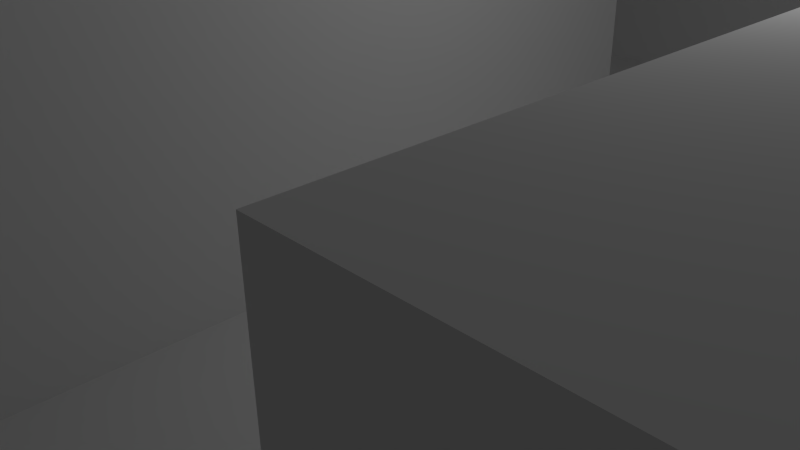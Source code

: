 # Source: QuillMap.blend  (saved by Blender 2.70.0; exported with 4.5.12 LTS)
import bpy
from mathutils import Matrix  # noqa: F401  (used for matrix-valued properties, if any)

bpy.ops.wm.read_factory_settings(use_empty=True)
scene = bpy.context.scene
scene.name = 'Scene'

# ---- collections
col_collection_1 = bpy.data.collections.new('Collection 1'); scene.collection.children.link(col_collection_1)

# ---- world
world_world = bpy.data.worlds.new('World'); scene.world = world_world
world_world.color = (0.05088, 0.05088, 0.05088)
world_world.use_sun_shadow = False
world_world.sun_shadow_jitter_overblur = 0.0
world_world.cycles.sampling_method = 'MANUAL'
world_world.cycles.sample_map_resolution = 256

# ---- cameras
cam_camera = bpy.data.cameras.new('Camera')
cam_camera.clip_end = 100.0
cam_camera.lens = 35.0
cam_camera.sensor_width = 32.0
cam_camera.sensor_height = 18.0
cam_camera.ortho_scale = 7.314
cam_camera.dof.focus_distance = 0.0
cam_camera.dof.aperture_fstop = 128.0

# ---- lights
light_lamp = bpy.data.lights.new('Lamp', 'POINT')
light_lamp.transmission_factor = 0.0
light_lamp.cutoff_distance = 30.0
light_lamp.energy = 100.0
light_lamp.shadow_buffer_clip_start = 1.001
light_lamp.shadow_soft_size = 0.1
light_lamp.shadow_maximum_resolution = 0.006
light_lamp.use_absolute_resolution = True
light_lamp.cycles.use_multiple_importance_sampling = False

# ---- meshes
me_plane = bpy.data.meshes.new('Plane')
me_plane.from_pydata([(-1.0, -1.0, 0.16), (1.0, -1.0, 0.16), (-1.0, 1.0, 0.16), (1.0, 1.0, 0.16), (-1.0, 0.8, 0.16), (-1.0, 0.6, 0.16), (-1.0, 0.4, 0.16), (-1.0, 0.2, 0.16), (-1.0, 0.0, 0.16), (-1.0, -0.2, 0.16), (-1.0, -0.4, 0.16), (-1.0, -0.6, 0.16), (-1.0, -0.8, 0.16), (-0.8, -1.0, 0.16), (-0.6, -1.0, 0.16), (-0.4, -1.0, 0.16), (-0.2, -1.0, 0.16), (0.0, -1.0, 0.16), (0.2, -1.0, 0.16), (0.4, -1.0, 0.16), (0.6, -1.0, 0.16), (0.8, -1.0, 0.16), (1.0, -0.8, 0.16), (1.0, -0.6, 0.16), (1.0, -0.4, 0.16), (1.0, -0.2, 0.16), (1.0, 0.0, 0.16), (1.0, 0.2, 0.16), (1.0, 0.4, 0.16), (1.0, 0.6, 0.16), (1.0, 0.8, 0.16), (0.8, 1.0, 0.16), (0.6, 1.0, 0.16), (0.4, 1.0, 0.16), (0.2, 1.0, 0.16), (0.0, 1.0, 0.16), (-0.2, 1.0, 0.16), (-0.4, 1.0, 0.16), (-0.6, 1.0, 0.16), (-0.8, 1.0, 0.16), (-0.8, -0.4, 0.16), (-0.8, -0.2, 0.16), (-0.8, 0.0, 0.16), (-0.6, -0.4, 0.16), (-0.6, -0.2, 0.16), (-0.6, 0.0, 0.16), (-0.4, -0.8, 0.16), (-0.4, -0.6, 0.16), (-0.4, -0.4, 0.16), (-0.4, -0.2, 0.16), (-0.4, 0.0, 0.16), (-0.2, -0.8, 0.16), (-0.2, -0.6, 0.16), (-0.2, -0.4, 0.16), (-0.2, -0.2, 0.16), (-0.2, 0.0, 0.16), (-0.2, 0.2, 0.16), (-0.2, 0.4, 0.16), (-0.2, 0.6, 0.16), (-0.2, 0.8, 0.16), (0.0, -0.8, 0.16), (0.0, -0.2, 0.16), (0.0, 0.0, 0.16), (0.0, 0.2, 0.16), (0.0, 0.4, 0.16), (0.0, 0.6, 0.16), (0.0, 0.8, 0.16), (0.2, -0.8, 0.16), (0.2, -0.2, 0.16), (0.2, 0.0, 0.16), (0.2, 0.2, 0.16), (0.2, 0.4, 0.16), (0.2, 0.6, 0.16), (0.2, 0.8, 0.16), (0.4, -0.8, 0.16), (0.4, -0.6, 0.16), (0.4, -0.4, 0.16), (0.4, -0.2, 0.16), (0.4, 0.0, 0.16), (0.4, 0.2, 0.16), (0.4, 0.4, 0.16), (0.4, 0.6, 0.16), (0.4, 0.8, 0.16), (0.6, -0.8, 0.16), (0.6, -0.6, 0.16), (0.6, -0.4, 0.16), (0.6, -0.2, 0.16), (0.6, 0.0, 0.16), (0.6, 0.6, 0.16), (0.6, 0.8, 0.16), (0.8, -0.8, 0.16), (0.8, -0.2, 0.16), (0.8, 0.0, 0.16), (0.8, 0.6, 0.16), (0.8, 0.8, 0.16), (0.4, 1.0, 0.16), (-1.0, -1.0, 0.0), (-1.0, 1.0, 0.0), (-1.0, 0.8, 0.0), (-1.0, 0.6, 0.0), (-1.0, 0.4, 0.0), (-1.0, 0.2, 0.0), (-1.0, 0.0, 0.0), (-1.0, -0.4, 0.0), (-1.0, -0.6, 0.0), (-1.0, -0.8, 0.0), (-0.8, -1.0, 0.0), (-0.6, -1.0, 0.0), (-0.4, -1.0, 0.0), (1.0, -0.8, 0.0), (1.0, -0.6, 0.0), (1.0, -0.4, 0.0), (1.0, -0.2, 0.0), (1.0, 0.0, 0.0), (1.0, 0.2, 0.0), (1.0, 0.4, 0.0), (1.0, 0.6, 0.0), (0.8, 1.0, 0.0), (0.6, 1.0, 0.0), (0.4, 1.0, 0.0), (0.2, 1.0, 0.0), (0.0, 1.0, 0.0), (-0.2, 1.0, 0.0), (-0.4, 1.0, 0.0), (-0.6, 1.0, 0.0), (-0.8, 1.0, 0.0), (-0.8, -0.8, 0.0), (-0.8, -0.6, 0.0), (-0.8, -0.4, 0.0), (-0.8, 0.0, 0.0), (-0.8, 0.2, 0.0), (-0.8, 0.4, 0.0), (-0.8, 0.6, 0.0), (-0.8, 0.8, 0.0), (-0.6, -0.8, 0.0), (-0.6, -0.6, 0.0), (-0.6, -0.4, 0.0), (-0.6, 0.0, 0.0), (-0.6, 0.2, 0.0), (-0.6, 0.4, 0.0), (-0.6, 0.6, 0.0), (-0.6, 0.8, 0.0), (-0.4, -0.8, 0.0), (-0.4, -0.6, 0.0), (-0.4, -0.4, 0.0), (-0.4, 0.0, 0.0), (-0.4, 0.2, 0.0), (-0.4, 0.4, 0.0), (-0.4, 0.6, 0.0), (-0.4, 0.8, 0.0), (-0.2, -0.8, 0.0), (-0.2, -0.6, 0.0), (-0.2, -0.4, 0.0), (-0.2, -0.2, 0.0), (-0.2, 0.0, 0.0), (-0.2, 0.2, 0.0), (-0.2, 0.4, 0.0), (-0.2, 0.6, 0.0), (-0.2, 0.8, 0.0), (0.0, -0.8, 0.0), (0.0, -0.6, 0.0), (0.0, -0.4, 0.0), (0.0, -0.2, 0.0), (0.0, 0.0, 0.0), (0.0, 0.2, 0.0), (0.0, 0.4, 0.0), (0.0, 0.6, 0.0), (0.0, 0.8, 0.0), (0.2, -0.8, 0.0), (0.2, -0.6, 0.0), (0.2, -0.4, 0.0), (0.2, -0.2, 0.0), (0.2, 0.0, 0.0), (0.2, 0.2, 0.0), (0.2, 0.4, 0.0), (0.2, 0.6, 0.0), (0.2, 0.8, 0.0), (0.4, -0.8, 0.0), (0.4, -0.6, 0.0), (0.4, -0.4, 0.0), (0.4, -0.2, 0.0), (0.4, 0.0, 0.0), (0.4, 0.2, 0.0), (0.4, 0.4, 0.0), (0.4, 0.6, 0.0), (0.4, 0.8, 0.0), (0.6, -0.8, 0.0), (0.6, -0.6, 0.0), (0.6, -0.4, 0.0), (0.6, -0.2, 0.0), (0.6, 0.0, 0.0), (0.6, 0.2, 0.0), (0.6, 0.4, 0.0), (0.6, 0.6, 0.0), (0.6, 0.8, 0.0), (0.8, -0.8, 0.0), (0.8, -0.6, 0.0), (0.8, -0.4, 0.0), (0.8, -0.2, 0.0), (0.8, 0.0, 0.0), (0.8, 0.2, 0.0), (0.8, 0.4, 0.0), (0.8, 0.6, 0.0), (0.8, 0.8, 0.0), (0.6, -0.4, 0.0), (0.6, -0.4, 0.0), (0.6, -0.4, 0.16), (0.6, -0.4, 0.16), (0.8, 1.0, 0.16), (0.8, 1.0, 0.16), (0.8, 1.0, 0.0), (0.8, 1.0, 0.0), (-0.4, -0.8, 0.0), (-0.4, -0.8, 0.0), (-0.4, -0.8, 0.16), (-0.4, -0.8, 0.16), (0.6, -0.8, 0.16), (0.6, -0.8, 0.16), (0.6, -0.8, 0.0), (0.6, -0.8, 0.0), (-0.2, 0.2, 0.0), (-0.2, 0.2, 0.0), (-0.2, 0.2, 0.16), (-0.2, 0.2, 0.16), (-0.4, -1.0, 0.16), (-0.4, -1.0, 0.16), (-1.0, 0.0, 0.16), (-1.0, 0.0, 0.16), (-1.0, 0.0, 0.0), (-1.0, 0.0, 0.0), (-0.4, -0.4, 0.16), (-0.4, -0.4, 0.16), (-0.4, -0.6, 0.16), (-0.4, -0.6, 0.16), (0.6, 0.8, 0.0), (0.6, 0.8, 0.0), (0.6, 0.8, 0.16), (0.6, 0.8, 0.16), (-0.4, -1.0, 0.0), (-0.4, -1.0, 0.0), (0.6, 0.6, 0.0), (0.6, 0.6, 0.0), (0.6, 0.6, 0.16), (0.6, 0.6, 0.16), (-0.2, 0.8, 0.16), (-0.2, 1.0, 0.16), (-0.2, 1.0, 0.16), (-0.2, -0.4, 0.16), (-0.2, -0.6, 0.16), (-0.2, -0.6, 0.16), (-0.2, -0.2, 0.16), (-0.2, -0.2, 0.16), (-0.2, 0.0, 0.16), (-0.2, 0.0, 0.16), (-0.2, 0.6, 0.16), (-0.2, 0.4, 0.16), (-0.2, 0.4, 0.16), (0.0, 0.8, 0.16), (0.0, 1.0, 0.16), (0.0, 1.0, 0.16), (0.2, 0.8, 0.0), (0.2, 0.8, 0.0), (0.2, 0.8, 0.16), (0.2, 0.8, 0.16), (0.0, 0.0, 0.16), (0.0, -0.2, 0.16), (0.0, -0.2, 0.16), (0.0, 0.2, 0.16), (0.0, 0.2, 0.16), (0.4, -0.4, 0.16), (0.4, -0.4, 0.16), (0.4, -0.4, 0.0), (0.4, -0.4, 0.0), (0.0, 0.6, 0.16), (0.0, 0.6, 0.16), (1.0, -0.2, 0.0), (1.0, -0.2, 0.0), (1.0, -0.2, 0.16), (1.0, -0.2, 0.16), (-0.2, -0.6, 0.0), (-0.2, -0.6, 0.0), (0.2, 0.0, 0.16), (0.2, -0.2, 0.16), (0.2, -0.2, 0.16), (0.2, 0.2, 0.16), (0.2, 0.4, 0.16), (0.2, 0.4, 0.16), (0.2, 0.6, 0.16), (0.2, 0.6, 0.16), (0.4, -0.6, 0.16), (0.4, -0.8, 0.16), (0.4, -0.8, 0.16), (0.4, 0.2, 0.16), (0.4, 0.0, 0.16), (0.4, 0.0, 0.16), (0.4, 0.4, 0.16), (0.4, 0.6, 0.16), (0.4, 0.6, 0.16), (0.2, -0.2, 0.0), (0.2, -0.2, 0.0), (0.6, -0.6, 0.16), (-0.2, -0.2, 0.0), (-0.2, -0.2, 0.0), (0.8, 0.8, 0.16), (0.4, -0.8, 0.0), (0.4, -0.8, 0.0), (-1.0, -1.0, 0.0), (-1.0, -1.0, 0.0), (-1.0, -1.0, 0.16), (-0.2, 0.0, 0.0), (-0.2, 0.0, 0.0), (0.8, 0.6, 0.16), (0.8, 0.6, 0.16), (0.0, 1.0, 0.0), (0.0, 1.0, 0.0), (-0.8, -0.4, 0.16), (-1.0, -0.4, 0.16), (-1.0, -0.4, 0.16), (-0.8, 0.0, 0.16), (1.0, 0.0, 0.0), (1.0, 0.0, 0.0), (1.0, 0.0, 0.16), (1.0, 0.0, 0.16), (0.0, 0.2, 0.0), (0.0, 0.2, 0.0), (-0.6, -0.4, 0.16), (-0.6, 0.0, 0.16), (0.4, 0.0, 0.0), (0.4, 0.0, 0.0), (0.4, 0.6, 0.0), (0.4, 0.6, 0.0), (0.2, 0.6, 0.0), (0.2, 0.6, 0.0), (0.0, 0.6, 0.0), (0.0, 0.6, 0.0), (-0.4, 0.0, 0.16), (-0.2, 0.4, 0.0), (-0.2, 0.4, 0.0), (-0.2, -0.8, 0.16), (-0.4, -0.4, 0.0), (-0.4, -0.4, 0.0), (-0.4, -0.6, 0.0), (-0.4, -0.6, 0.0), (1.0, -0.8, 0.16), (1.0, -0.8, 0.16), (1.0, -0.8, 0.0), (1.0, -0.8, 0.0), (0.0, -0.8, 0.16), (0.0, 0.4, 0.16), (0.2, -0.8, 0.16), (-1.0, -0.4, 0.0), (-1.0, -0.4, 0.0), (0.0, -0.2, 0.0), (0.0, -0.2, 0.0), (-0.2, 1.0, 0.0), (-0.2, 1.0, 0.0), (0.4, -0.2, 0.16), (0.4, 0.8, 0.16), (0.6, -0.2, 0.16), (0.6, 0.0, 0.16), (0.8, -0.8, 0.16), (0.8, -0.2, 0.16), (0.8, 0.0, 0.16), (0.2, 0.4, 0.0), (0.2, 0.4, 0.0), (1.0, 0.6, 0.0), (1.0, 0.6, 0.0), (1.0, 0.6, 0.16), (1.0, 0.6, 0.16), (0.8, 0.6, 0.0), (0.8, 0.6, 0.0), (-1.0, 1.0, 0.16), (-1.0, 1.0, 0.0), (-1.0, 1.0, 0.0), (-1.0, -0.8, 0.0), (-0.8, 1.0, 0.0), (-1.0, 0.8, 0.0), (-1.0, 0.6, 0.0), (-1.0, 0.4, 0.0), (-1.0, 0.2, 0.0), (-1.0, -0.6, 0.0), (-0.8, -1.0, 0.0), (-0.6, -1.0, 0.0), (1.0, -0.6, 0.0), (1.0, -0.4, 0.0), (1.0, 0.2, 0.0), (1.0, 0.4, 0.0), (0.6, 1.0, 0.0), (0.4, 1.0, 0.0), (0.2, 1.0, 0.0), (-0.4, 1.0, 0.0), (-0.6, 1.0, 0.0), (-0.2, 0.8, 0.0), (-0.2, -0.4, 0.0), (-0.2, 0.6, 0.0), (0.0, 0.8, 0.0), (0.0, 0.0, 0.0), (0.2, 0.0, 0.0), (0.2, 0.2, 0.0), (0.4, -0.6, 0.0), (0.4, 0.2, 0.0), (0.4, 0.4, 0.0), (0.6, -0.6, 0.0), (0.8, 0.8, 0.0), (-0.8, -0.4, 0.0), (-0.8, 0.0, 0.0), (-0.6, -0.4, 0.0), (-0.6, 0.0, 0.0), (-0.4, 0.0, 0.0), (-0.2, -0.8, 0.0), (0.0, -0.8, 0.0), (0.0, 0.4, 0.0), (0.2, -0.8, 0.0), (0.4, -0.2, 0.0), (0.4, 0.8, 0.0), (0.6, -0.2, 0.0), (0.6, 0.0, 0.0), (0.8, -0.8, 0.0), (0.8, -0.2, 0.0), (0.8, 0.0, 0.0)], [(33, 95)], [(94, 30, 3, 31), (46, 338, 150, 142), (82, 89, 194, 185), (37, 38, 124, 123), (84, 83, 186, 187), (59, 66, 258, 36), (70, 71, 174, 173), (343, 23, 110, 109), (227, 318, 129, 102), (56, 267, 164, 155), (7, 8, 228, 101), (236, 88, 193, 235), (325, 315, 128, 136), (10, 40, 41, 9), (9, 41, 42, 226), (92, 322, 113, 199), (257, 273, 166, 167), (14, 15, 108, 107), (242, 297, 184, 241), (54, 53, 152, 153), (245, 37, 123, 122), (12, 0, 96, 105), (40, 43, 44, 41), (41, 44, 45, 42), (69, 70, 173, 172), (6, 7, 101, 100), (73, 82, 185, 176), (75, 76, 179, 178), (28, 29, 116, 115), (278, 361, 198, 112), (13, 14, 107, 106), (43, 48, 49, 44), (44, 49, 50, 45), (53, 52, 151, 152), (349, 291, 177, 168), (315, 317, 103, 128), (68, 69, 172, 171), (224, 16, 51, 214), (265, 251, 301, 162), (47, 248, 247, 48), (48, 247, 250, 49), (49, 250, 55, 50), (359, 92, 199, 190), (259, 257, 167, 121), (5, 6, 100, 99), (27, 28, 115, 114), (16, 17, 60, 51), (290, 75, 178, 304), (308, 13, 106, 306), (335, 252, 154, 145), (250, 61, 62, 55), (55, 62, 63, 222), (34, 35, 313, 120), (57, 64, 65, 58), (58, 65, 66, 59), (17, 18, 67, 60), (361, 358, 189, 198), (254, 244, 158, 157), (4, 5, 99, 98), (321, 27, 114, 319), (347, 349, 168, 159), (268, 264, 163, 323), (64, 285, 72, 65), (11, 12, 105, 104), (18, 19, 74, 67), (293, 359, 190, 181), (81, 295, 183, 329), (33, 34, 120, 119), (282, 77, 78, 281), (281, 78, 79, 284), (284, 79, 80, 285), (285, 80, 296, 72), (72, 296, 357, 262), (19, 20, 216, 74), (74, 216, 300, 289), (289, 300, 206, 269), (274, 287, 175, 333), (77, 86, 87, 78), (371, 4, 98, 97), (255, 254, 157, 156), (326, 335, 145, 137), (296, 243, 237, 357), (20, 21, 90, 216), (232, 230, 144, 143), (360, 344, 345, 195), (316, 11, 104, 350), (86, 91, 362, 87), (264, 266, 353, 163), (358, 356, 180, 189), (295, 292, 182, 183), (244, 246, 354, 158), (21, 1, 22, 90), (32, 33, 119, 118), (286, 348, 165, 363), (368, 311, 202, 365), (91, 277, 26, 362), (93, 303, 203, 370), (338, 347, 159, 150), (39, 2, 372, 125), (312, 367, 30, 94), (376, 133, 375, 373), (133, 141, 391, 375), (141, 149, 390, 391), (149, 392, 355, 390), (395, 260, 389, 314), (260, 414, 388, 389), (414, 234, 387, 388), (234, 403, 210, 387), (307, 381, 126, 374), (374, 126, 127, 380), (380, 127, 404, 351), (229, 405, 130, 379), (379, 130, 131, 378), (378, 131, 132, 377), (377, 132, 133, 376), (381, 382, 134, 126), (126, 134, 135, 127), (127, 135, 406, 404), (405, 407, 138, 130), (130, 138, 139, 131), (131, 139, 140, 132), (132, 140, 141, 133), (382, 238, 212, 134), (134, 212, 341, 135), (135, 341, 339, 406), (407, 408, 146, 138), (138, 146, 147, 139), (139, 147, 148, 140), (140, 148, 149, 141), (212, 409, 279, 341), (408, 309, 220, 146), (146, 220, 336, 147), (147, 336, 394, 148), (148, 394, 392, 149), (409, 410, 160, 279), (279, 160, 161, 393), (393, 161, 352, 302), (220, 324, 411, 336), (410, 412, 169, 160), (160, 169, 170, 161), (161, 170, 298, 352), (352, 298, 397, 396), (396, 397, 398, 324), (324, 398, 364, 411), (334, 331, 260, 395), (412, 305, 399, 169), (169, 399, 271, 170), (170, 271, 413, 298), (271, 204, 415, 413), (327, 416, 191, 400), (400, 191, 192, 401), (401, 192, 240, 330), (218, 417, 196, 402), (402, 196, 197, 204), (204, 197, 418, 415), (416, 419, 200, 191), (191, 200, 201, 192), (192, 201, 369, 240), (240, 369, 403, 234), (417, 346, 383, 196), (196, 383, 384, 197), (197, 384, 275, 418), (419, 320, 385, 200), (200, 385, 386, 201), (201, 386, 366, 369), (303, 209, 117, 203), (348, 256, 337, 165), (225, 215, 213, 239), (23, 24, 111, 110), (356, 283, 299, 180), (231, 325, 136, 340), (38, 39, 125, 124), (253, 223, 221, 310), (85, 84, 187, 188), (217, 360, 195, 219), (318, 326, 137, 129), (208, 32, 118, 211), (292, 294, 328, 182), (270, 207, 205, 272), (249, 233, 342, 280), (24, 25, 276, 111), (288, 263, 261, 332)])
me_plane.polygons.foreach_set('use_smooth', [True] * 182)
me_plane.use_remesh_preserve_volume = False
me_plane.use_remesh_preserve_attributes = False
me_plane.use_mirror_vertex_groups = False
me_plane.update()

# ---- objects
ob_plane = bpy.data.objects.new('Plane', me_plane)
ob_lamp = bpy.data.objects.new('Lamp', light_lamp)
ob_camera = bpy.data.objects.new('Camera', cam_camera)

# ---- transforms, parenting, visibility, modifiers, constraints
ob_plane.location = (0.0, 0.0, 0.0)
ob_plane.scale = (25.0, 25.0, 25.0)
ob_plane.lineart.crease_threshold = 0.0
ob_lamp.location = (4.076, 1.005, 5.904)
ob_lamp.rotation_euler = (0.6503, 0.05522, 1.866)
ob_lamp.lock_rotations_4d = False
ob_lamp.empty_display_type = 'ARROWS'
ob_lamp.color = (0.0, 0.0, 0.0, 0.0)
ob_lamp.lineart.crease_threshold = 0.0
ob_camera.location = (7.481, -6.508, 5.344)
ob_camera.rotation_euler = (1.109, 0.01082, 0.8149)
ob_camera.lock_rotations_4d = False
ob_camera.empty_display_type = 'ARROWS'
ob_camera.color = (0.0, 0.0, 0.0, 0.0)
ob_camera.display_type = 'WIRE'
ob_camera.lineart.crease_threshold = 0.0

# ---- collection membership
col_collection_1.objects.link(ob_plane)
col_collection_1.objects.link(ob_lamp)
col_collection_1.objects.link(ob_camera)

# ---- scene / render settings (as saved in the file)
scene.camera = ob_camera
scene.frame_start = 1; scene.frame_end = 250; scene.frame_set(1)
scene.render.engine = 'BLENDER_EEVEE_NEXT'
scene.render.resolution_percentage = 50
scene.render.dither_intensity = 0.0
scene.cycles.use_denoising = False
scene.cycles.samples = 10
scene.cycles.sampling_pattern = 'TABULATED_SOBOL'
scene.cycles.light_sampling_threshold = 0.0
scene.cycles.use_adaptive_sampling = False
scene.cycles.use_light_tree = False
scene.cycles.blur_glossy = 0.0
scene.cycles.volume_bounces = 1
scene.cycles.pixel_filter_type = 'GAUSSIAN'
scene.cycles.sample_clamp_indirect = 0.0
scene.view_settings.view_transform = 'Standard'
bpy.context.view_layer.update()
